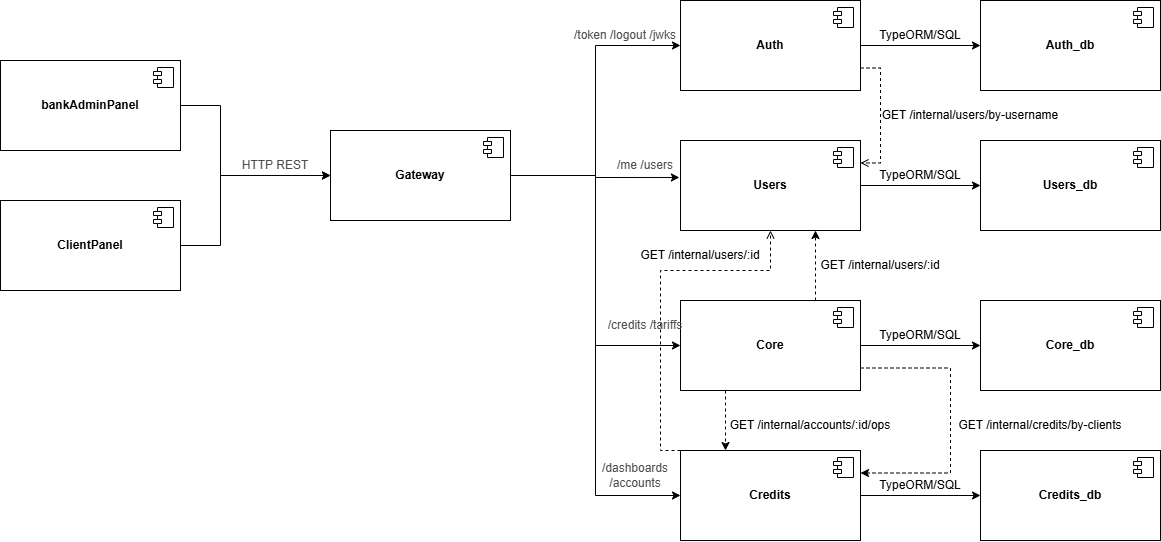

The diagram above was exported from draw.io. Its source (the exported page's mxGraphModel, read from the mxfile embedded in the PNG):
<mxGraphModel dx="1737" dy="878" grid="1" gridSize="10" guides="1" tooltips="1" connect="1" arrows="1" fold="1" page="1" pageScale="1" pageWidth="827" pageHeight="1169" math="0" shadow="0">
  <root>
    <mxCell id="0" />
    <mxCell id="1" parent="0" />
    <mxCell id="oWBw9kQg9Ux1o1LFjWMY-8" edge="1" parent="1" source="oWBw9kQg9Ux1o1LFjWMY-6" style="edgeStyle=orthogonalEdgeStyle;rounded=0;orthogonalLoop=1;jettySize=auto;html=1;entryX=0;entryY=0.5;entryDx=0;entryDy=0;endArrow=classic;endFill=1;" target="oWBw9kQg9Ux1o1LFjWMY-9">
      <mxGeometry relative="1" as="geometry">
        <Array as="points">
          <mxPoint x="250" y="205" />
          <mxPoint x="250" y="275" />
        </Array>
        <mxPoint x="350" y="205.00000000000006" as="targetPoint" />
      </mxGeometry>
    </mxCell>
    <mxCell id="oWBw9kQg9Ux1o1LFjWMY-6" parent="1" style="html=1;dropTarget=0;whiteSpace=wrap;" value="&lt;b&gt;bankAdminPanel&lt;/b&gt;" vertex="1">
      <mxGeometry height="90" width="180" x="30" y="160" as="geometry" />
    </mxCell>
    <mxCell id="oWBw9kQg9Ux1o1LFjWMY-7" parent="oWBw9kQg9Ux1o1LFjWMY-6" style="shape=module;jettyWidth=8;jettyHeight=4;" value="" vertex="1">
      <mxGeometry height="20" relative="1" width="20" x="1" as="geometry">
        <mxPoint x="-27" y="7" as="offset" />
      </mxGeometry>
    </mxCell>
    <mxCell id="oWBw9kQg9Ux1o1LFjWMY-34" edge="1" parent="1" source="oWBw9kQg9Ux1o1LFjWMY-9" style="edgeStyle=orthogonalEdgeStyle;rounded=0;orthogonalLoop=1;jettySize=auto;html=1;entryX=0;entryY=0.5;entryDx=0;entryDy=0;" target="oWBw9kQg9Ux1o1LFjWMY-18">
      <mxGeometry relative="1" as="geometry" />
    </mxCell>
    <mxCell id="oWBw9kQg9Ux1o1LFjWMY-36" edge="1" parent="1" source="oWBw9kQg9Ux1o1LFjWMY-9" style="edgeStyle=orthogonalEdgeStyle;rounded=0;orthogonalLoop=1;jettySize=auto;html=1;entryX=0;entryY=0.5;entryDx=0;entryDy=0;" target="oWBw9kQg9Ux1o1LFjWMY-22">
      <mxGeometry relative="1" as="geometry" />
    </mxCell>
    <mxCell id="oWBw9kQg9Ux1o1LFjWMY-37" edge="1" parent="1" source="oWBw9kQg9Ux1o1LFjWMY-9" style="edgeStyle=orthogonalEdgeStyle;rounded=0;orthogonalLoop=1;jettySize=auto;html=1;entryX=0;entryY=0.5;entryDx=0;entryDy=0;" target="oWBw9kQg9Ux1o1LFjWMY-24">
      <mxGeometry relative="1" as="geometry" />
    </mxCell>
    <mxCell id="oWBw9kQg9Ux1o1LFjWMY-9" parent="1" style="html=1;dropTarget=0;whiteSpace=wrap;" value="&lt;b&gt;Gateway&lt;/b&gt;" vertex="1">
      <mxGeometry height="90" width="180" x="360" y="230" as="geometry" />
    </mxCell>
    <mxCell id="oWBw9kQg9Ux1o1LFjWMY-10" parent="oWBw9kQg9Ux1o1LFjWMY-9" style="shape=module;jettyWidth=8;jettyHeight=4;" value="" vertex="1">
      <mxGeometry height="20" relative="1" width="20" x="1" as="geometry">
        <mxPoint x="-27" y="7" as="offset" />
      </mxGeometry>
    </mxCell>
    <mxCell id="oWBw9kQg9Ux1o1LFjWMY-17" edge="1" parent="1" source="oWBw9kQg9Ux1o1LFjWMY-15" style="edgeStyle=orthogonalEdgeStyle;rounded=0;orthogonalLoop=1;jettySize=auto;html=1;entryX=0;entryY=0.5;entryDx=0;entryDy=0;" target="oWBw9kQg9Ux1o1LFjWMY-9">
      <mxGeometry relative="1" as="geometry">
        <Array as="points">
          <mxPoint x="250" y="345" />
          <mxPoint x="250" y="275" />
        </Array>
      </mxGeometry>
    </mxCell>
    <mxCell id="oWBw9kQg9Ux1o1LFjWMY-15" parent="1" style="html=1;dropTarget=0;whiteSpace=wrap;" value="&lt;b&gt;ClientPanel&lt;/b&gt;" vertex="1">
      <mxGeometry height="90" width="180" x="30" y="300" as="geometry" />
    </mxCell>
    <mxCell id="oWBw9kQg9Ux1o1LFjWMY-16" parent="oWBw9kQg9Ux1o1LFjWMY-15" style="shape=module;jettyWidth=8;jettyHeight=4;" value="" vertex="1">
      <mxGeometry height="20" relative="1" width="20" x="1" as="geometry">
        <mxPoint x="-27" y="7" as="offset" />
      </mxGeometry>
    </mxCell>
    <mxCell id="oWBw9kQg9Ux1o1LFjWMY-55" edge="1" parent="1" source="oWBw9kQg9Ux1o1LFjWMY-18" style="edgeStyle=orthogonalEdgeStyle;rounded=0;orthogonalLoop=1;jettySize=auto;html=1;entryX=1;entryY=0.25;entryDx=0;entryDy=0;exitX=1;exitY=0.75;exitDx=0;exitDy=0;dashed=1;endArrow=open;endFill=0;" target="oWBw9kQg9Ux1o1LFjWMY-20">
      <mxGeometry relative="1" as="geometry" />
    </mxCell>
    <mxCell id="oWBw9kQg9Ux1o1LFjWMY-18" parent="1" style="html=1;dropTarget=0;whiteSpace=wrap;" value="&lt;b&gt;Auth&lt;/b&gt;" vertex="1">
      <mxGeometry height="90" width="180" x="710" y="100" as="geometry" />
    </mxCell>
    <mxCell id="oWBw9kQg9Ux1o1LFjWMY-19" parent="oWBw9kQg9Ux1o1LFjWMY-18" style="shape=module;jettyWidth=8;jettyHeight=4;" value="" vertex="1">
      <mxGeometry height="20" relative="1" width="20" x="1" as="geometry">
        <mxPoint x="-27" y="7" as="offset" />
      </mxGeometry>
    </mxCell>
    <mxCell id="oWBw9kQg9Ux1o1LFjWMY-20" parent="1" style="html=1;dropTarget=0;whiteSpace=wrap;" value="&lt;b&gt;Users&lt;/b&gt;&lt;span style=&quot;color: rgba(0, 0, 0, 0); font-family: monospace; font-size: 0px; text-align: start; text-wrap-mode: nowrap;&quot;&gt;%3CmxGraphModel%3E%3Croot%3E%3CmxCell%20id%3D%220%22%2F%3E%3CmxCell%20id%3D%221%22%20parent%3D%220%22%2F%3E%3CmxCell%20id%3D%222%22%20parent%3D%221%22%20style%3D%22html%3D1%3BdropTarget%3D0%3BwhiteSpace%3Dwrap%3B%22%20value%3D%22%26lt%3Bb%26gt%3BGateway%26lt%3B%2Fb%26gt%3B%22%20vertex%3D%221%22%3E%3CmxGeometry%20height%3D%2290%22%20width%3D%22180%22%20x%3D%22360%22%20y%3D%22170%22%20as%3D%22geometry%22%2F%3E%3C%2FmxCell%3E%3CmxCell%20id%3D%223%22%20parent%3D%222%22%20style%3D%22shape%3Dmodule%3BjettyWidth%3D8%3BjettyHeight%3D4%3B%22%20value%3D%22%22%20vertex%3D%221%22%3E%3CmxGeometry%20height%3D%2220%22%20relative%3D%221%22%20width%3D%2220%22%20x%3D%221%22%20as%3D%22geometry%22%3E%3CmxPoint%20x%3D%22-27%22%20y%3D%227%22%20as%3D%22offset%22%2F%3E%3C%2FmxGeometry%3E%3C%2FmxCell%3E%3C%2Froot%3E%3C%2FmxGraphModel%3E&lt;/span&gt;" vertex="1">
      <mxGeometry height="90" width="180" x="710" y="240" as="geometry" />
    </mxCell>
    <mxCell id="oWBw9kQg9Ux1o1LFjWMY-21" parent="oWBw9kQg9Ux1o1LFjWMY-20" style="shape=module;jettyWidth=8;jettyHeight=4;" value="" vertex="1">
      <mxGeometry height="20" relative="1" width="20" x="1" as="geometry">
        <mxPoint x="-27" y="7" as="offset" />
      </mxGeometry>
    </mxCell>
    <mxCell id="oWBw9kQg9Ux1o1LFjWMY-64" edge="1" parent="1" source="oWBw9kQg9Ux1o1LFjWMY-24" style="edgeStyle=orthogonalEdgeStyle;rounded=0;orthogonalLoop=1;jettySize=auto;html=1;entryX=0.5;entryY=1;entryDx=0;entryDy=0;dashed=1;endArrow=open;endFill=0;exitX=0;exitY=0;exitDx=0;exitDy=0;" target="oWBw9kQg9Ux1o1LFjWMY-20">
      <mxGeometry relative="1" as="geometry">
        <Array as="points">
          <mxPoint x="690" y="550" />
          <mxPoint x="690" y="370" />
          <mxPoint x="800" y="370" />
        </Array>
      </mxGeometry>
    </mxCell>
    <mxCell id="oWBw9kQg9Ux1o1LFjWMY-66" edge="1" parent="1" source="oWBw9kQg9Ux1o1LFjWMY-22" style="edgeStyle=orthogonalEdgeStyle;rounded=0;orthogonalLoop=1;jettySize=auto;html=1;entryX=1;entryY=0.25;entryDx=0;entryDy=0;exitX=1;exitY=0.75;exitDx=0;exitDy=0;dashed=1;" target="oWBw9kQg9Ux1o1LFjWMY-24">
      <mxGeometry relative="1" as="geometry">
        <Array as="points">
          <mxPoint x="980" y="468" />
          <mxPoint x="980" y="573" />
        </Array>
      </mxGeometry>
    </mxCell>
    <mxCell id="oWBw9kQg9Ux1o1LFjWMY-68" edge="1" parent="1" source="oWBw9kQg9Ux1o1LFjWMY-22" style="edgeStyle=orthogonalEdgeStyle;rounded=0;orthogonalLoop=1;jettySize=auto;html=1;entryX=0.75;entryY=1;entryDx=0;entryDy=0;exitX=0.75;exitY=0;exitDx=0;exitDy=0;dashed=1;" target="oWBw9kQg9Ux1o1LFjWMY-20">
      <mxGeometry relative="1" as="geometry" />
    </mxCell>
    <mxCell id="oWBw9kQg9Ux1o1LFjWMY-71" edge="1" parent="1" source="oWBw9kQg9Ux1o1LFjWMY-22" style="edgeStyle=orthogonalEdgeStyle;rounded=0;orthogonalLoop=1;jettySize=auto;html=1;entryX=0.25;entryY=0;entryDx=0;entryDy=0;dashed=1;exitX=0.25;exitY=1;exitDx=0;exitDy=0;" target="oWBw9kQg9Ux1o1LFjWMY-24">
      <mxGeometry relative="1" as="geometry" />
    </mxCell>
    <mxCell id="oWBw9kQg9Ux1o1LFjWMY-22" parent="1" style="html=1;dropTarget=0;whiteSpace=wrap;" value="&lt;b&gt;Core&lt;/b&gt;" vertex="1">
      <mxGeometry height="90" width="180" x="710" y="400" as="geometry" />
    </mxCell>
    <mxCell id="oWBw9kQg9Ux1o1LFjWMY-23" parent="oWBw9kQg9Ux1o1LFjWMY-22" style="shape=module;jettyWidth=8;jettyHeight=4;" value="" vertex="1">
      <mxGeometry height="20" relative="1" width="20" x="1" as="geometry">
        <mxPoint x="-27" y="7" as="offset" />
      </mxGeometry>
    </mxCell>
    <mxCell id="oWBw9kQg9Ux1o1LFjWMY-38" edge="1" parent="1" source="oWBw9kQg9Ux1o1LFjWMY-24" style="edgeStyle=orthogonalEdgeStyle;rounded=0;orthogonalLoop=1;jettySize=auto;html=1;entryX=0;entryY=0.5;entryDx=0;entryDy=0;exitX=1;exitY=0.5;exitDx=0;exitDy=0;" target="oWBw9kQg9Ux1o1LFjWMY-32">
      <mxGeometry relative="1" as="geometry">
        <mxPoint x="900" y="595" as="sourcePoint" />
      </mxGeometry>
    </mxCell>
    <mxCell id="oWBw9kQg9Ux1o1LFjWMY-24" parent="1" style="html=1;dropTarget=0;whiteSpace=wrap;" value="&lt;b&gt;Credits&lt;/b&gt;" vertex="1">
      <mxGeometry height="90" width="180" x="710" y="550" as="geometry" />
    </mxCell>
    <mxCell id="oWBw9kQg9Ux1o1LFjWMY-25" parent="oWBw9kQg9Ux1o1LFjWMY-24" style="shape=module;jettyWidth=8;jettyHeight=4;" value="" vertex="1">
      <mxGeometry height="20" relative="1" width="20" x="1" as="geometry">
        <mxPoint x="-27" y="7" as="offset" />
      </mxGeometry>
    </mxCell>
    <mxCell id="oWBw9kQg9Ux1o1LFjWMY-26" parent="1" style="html=1;dropTarget=0;whiteSpace=wrap;" value="&lt;b&gt;Auth_db&lt;/b&gt;" vertex="1">
      <mxGeometry height="90" width="180" x="1010" y="100" as="geometry" />
    </mxCell>
    <mxCell id="oWBw9kQg9Ux1o1LFjWMY-27" parent="oWBw9kQg9Ux1o1LFjWMY-26" style="shape=module;jettyWidth=8;jettyHeight=4;" value="" vertex="1">
      <mxGeometry height="20" relative="1" width="20" x="1" as="geometry">
        <mxPoint x="-27" y="7" as="offset" />
      </mxGeometry>
    </mxCell>
    <mxCell id="oWBw9kQg9Ux1o1LFjWMY-28" parent="1" style="html=1;dropTarget=0;whiteSpace=wrap;" value="&lt;b&gt;Users_db&lt;/b&gt;" vertex="1">
      <mxGeometry height="90" width="180" x="1010" y="240" as="geometry" />
    </mxCell>
    <mxCell id="oWBw9kQg9Ux1o1LFjWMY-29" parent="oWBw9kQg9Ux1o1LFjWMY-28" style="shape=module;jettyWidth=8;jettyHeight=4;" value="" vertex="1">
      <mxGeometry height="20" relative="1" width="20" x="1" as="geometry">
        <mxPoint x="-27" y="7" as="offset" />
      </mxGeometry>
    </mxCell>
    <mxCell id="oWBw9kQg9Ux1o1LFjWMY-30" parent="1" style="html=1;dropTarget=0;whiteSpace=wrap;" value="&lt;b&gt;Core_db&lt;/b&gt;" vertex="1">
      <mxGeometry height="90" width="180" x="1010" y="400" as="geometry" />
    </mxCell>
    <mxCell id="oWBw9kQg9Ux1o1LFjWMY-31" parent="oWBw9kQg9Ux1o1LFjWMY-30" style="shape=module;jettyWidth=8;jettyHeight=4;" value="" vertex="1">
      <mxGeometry height="20" relative="1" width="20" x="1" as="geometry">
        <mxPoint x="-27" y="7" as="offset" />
      </mxGeometry>
    </mxCell>
    <mxCell id="oWBw9kQg9Ux1o1LFjWMY-32" parent="1" style="html=1;dropTarget=0;whiteSpace=wrap;" value="&lt;b&gt;Credits_db&lt;/b&gt;" vertex="1">
      <mxGeometry height="90" width="180" x="1010" y="550" as="geometry" />
    </mxCell>
    <mxCell id="oWBw9kQg9Ux1o1LFjWMY-33" parent="oWBw9kQg9Ux1o1LFjWMY-32" style="shape=module;jettyWidth=8;jettyHeight=4;" value="" vertex="1">
      <mxGeometry height="20" relative="1" width="20" x="1" as="geometry">
        <mxPoint x="-27" y="7" as="offset" />
      </mxGeometry>
    </mxCell>
    <mxCell id="oWBw9kQg9Ux1o1LFjWMY-35" edge="1" parent="1" source="oWBw9kQg9Ux1o1LFjWMY-9" style="edgeStyle=orthogonalEdgeStyle;rounded=0;orthogonalLoop=1;jettySize=auto;html=1;entryX=-0.006;entryY=0.411;entryDx=0;entryDy=0;entryPerimeter=0;" target="oWBw9kQg9Ux1o1LFjWMY-20">
      <mxGeometry relative="1" as="geometry" />
    </mxCell>
    <mxCell id="oWBw9kQg9Ux1o1LFjWMY-39" parent="1" style="text;html=1;whiteSpace=wrap;strokeColor=none;fillColor=none;align=center;verticalAlign=middle;rounded=0;" value="TypeORM/SQL" vertex="1">
      <mxGeometry height="30" width="60" x="920" y="570" as="geometry" />
    </mxCell>
    <mxCell id="oWBw9kQg9Ux1o1LFjWMY-42" edge="1" parent="1" source="oWBw9kQg9Ux1o1LFjWMY-22" style="edgeStyle=orthogonalEdgeStyle;rounded=0;orthogonalLoop=1;jettySize=auto;html=1;entryX=0;entryY=0.5;entryDx=0;entryDy=0;exitX=1;exitY=0.5;exitDx=0;exitDy=0;">
      <mxGeometry relative="1" as="geometry">
        <mxPoint x="900" y="445" as="sourcePoint" />
        <mxPoint x="1010" y="445" as="targetPoint" />
      </mxGeometry>
    </mxCell>
    <mxCell id="oWBw9kQg9Ux1o1LFjWMY-43" parent="1" style="text;html=1;whiteSpace=wrap;strokeColor=none;fillColor=none;align=center;verticalAlign=middle;rounded=0;" value="TypeORM/SQL" vertex="1">
      <mxGeometry height="30" width="60" x="920" y="420" as="geometry" />
    </mxCell>
    <mxCell id="oWBw9kQg9Ux1o1LFjWMY-44" edge="1" parent="1" source="oWBw9kQg9Ux1o1LFjWMY-20" style="edgeStyle=orthogonalEdgeStyle;rounded=0;orthogonalLoop=1;jettySize=auto;html=1;entryX=0;entryY=0.5;entryDx=0;entryDy=0;exitX=1;exitY=0.5;exitDx=0;exitDy=0;">
      <mxGeometry relative="1" as="geometry">
        <mxPoint x="900" y="285" as="sourcePoint" />
        <mxPoint x="1010" y="285" as="targetPoint" />
      </mxGeometry>
    </mxCell>
    <mxCell id="oWBw9kQg9Ux1o1LFjWMY-45" parent="1" style="text;html=1;whiteSpace=wrap;strokeColor=none;fillColor=none;align=center;verticalAlign=middle;rounded=0;" value="TypeORM/SQL" vertex="1">
      <mxGeometry height="30" width="60" x="920" y="260" as="geometry" />
    </mxCell>
    <mxCell id="oWBw9kQg9Ux1o1LFjWMY-46" edge="1" parent="1" source="oWBw9kQg9Ux1o1LFjWMY-18" style="edgeStyle=orthogonalEdgeStyle;rounded=0;orthogonalLoop=1;jettySize=auto;html=1;entryX=0;entryY=0.5;entryDx=0;entryDy=0;exitX=1;exitY=0.5;exitDx=0;exitDy=0;">
      <mxGeometry relative="1" as="geometry">
        <mxPoint x="900" y="145" as="sourcePoint" />
        <mxPoint x="1010" y="145" as="targetPoint" />
      </mxGeometry>
    </mxCell>
    <mxCell id="oWBw9kQg9Ux1o1LFjWMY-47" parent="1" style="text;html=1;whiteSpace=wrap;strokeColor=none;fillColor=none;align=center;verticalAlign=middle;rounded=0;" value="TypeORM/SQL" vertex="1">
      <mxGeometry height="30" width="60" x="920" y="120" as="geometry" />
    </mxCell>
    <mxCell id="oWBw9kQg9Ux1o1LFjWMY-50" parent="1" style="text;html=1;whiteSpace=wrap;strokeColor=none;fillColor=none;align=center;verticalAlign=middle;rounded=0;fontColor=#4D4D4D;" value="HTTP REST" vertex="1">
      <mxGeometry height="30" width="90" x="260" y="250" as="geometry" />
    </mxCell>
    <mxCell id="oWBw9kQg9Ux1o1LFjWMY-51" parent="1" style="text;html=1;whiteSpace=wrap;strokeColor=none;fillColor=none;align=center;verticalAlign=middle;rounded=0;fontColor=#4D4D4D;" value="/token /logout /jwks" vertex="1">
      <mxGeometry height="30" width="110" x="600" y="120" as="geometry" />
    </mxCell>
    <mxCell id="oWBw9kQg9Ux1o1LFjWMY-52" parent="1" style="text;html=1;whiteSpace=wrap;strokeColor=none;fillColor=none;align=center;verticalAlign=middle;rounded=0;fontColor=#4D4D4D;" value="/me /users" vertex="1">
      <mxGeometry height="30" width="110" x="620" y="250" as="geometry" />
    </mxCell>
    <mxCell id="oWBw9kQg9Ux1o1LFjWMY-53" parent="1" style="text;html=1;whiteSpace=wrap;strokeColor=none;fillColor=none;align=center;verticalAlign=middle;rounded=0;fontColor=#4D4D4D;" value="/credits /tariffs" vertex="1">
      <mxGeometry height="30" width="110" x="620" y="410" as="geometry" />
    </mxCell>
    <mxCell id="oWBw9kQg9Ux1o1LFjWMY-54" parent="1" style="text;html=1;whiteSpace=wrap;strokeColor=none;fillColor=none;align=center;verticalAlign=middle;rounded=0;fontColor=#4D4D4D;" value="/dashboards&lt;div&gt;/accounts&lt;/div&gt;" vertex="1">
      <mxGeometry height="30" width="110" x="610" y="560" as="geometry" />
    </mxCell>
    <mxCell id="oWBw9kQg9Ux1o1LFjWMY-56" parent="1" style="text;html=1;whiteSpace=wrap;strokeColor=none;fillColor=none;align=center;verticalAlign=middle;rounded=0;" value="GET /internal/users/by-username" vertex="1">
      <mxGeometry height="30" width="180" x="910" y="200" as="geometry" />
    </mxCell>
    <mxCell id="oWBw9kQg9Ux1o1LFjWMY-65" parent="1" style="text;html=1;whiteSpace=wrap;strokeColor=none;fillColor=none;align=center;verticalAlign=middle;rounded=0;" value="GET /internal/users/:id" vertex="1">
      <mxGeometry height="30" width="180" x="640" y="340" as="geometry" />
    </mxCell>
    <mxCell id="oWBw9kQg9Ux1o1LFjWMY-67" parent="1" style="text;html=1;whiteSpace=wrap;strokeColor=none;fillColor=none;align=center;verticalAlign=middle;rounded=0;" value="GET /internal/credits/by-clients" vertex="1">
      <mxGeometry height="30" width="180" x="980" y="510" as="geometry" />
    </mxCell>
    <mxCell id="oWBw9kQg9Ux1o1LFjWMY-69" parent="1" style="text;html=1;whiteSpace=wrap;strokeColor=none;fillColor=none;align=center;verticalAlign=middle;rounded=0;" value="GET /internal/users/:id" vertex="1">
      <mxGeometry height="30" width="180" x="820" y="350" as="geometry" />
    </mxCell>
    <mxCell id="oWBw9kQg9Ux1o1LFjWMY-72" parent="1" style="text;html=1;whiteSpace=wrap;strokeColor=none;fillColor=none;align=center;verticalAlign=middle;rounded=0;" value="GET /internal/accounts/:id/ops" vertex="1">
      <mxGeometry height="30" width="180" x="750" y="510" as="geometry" />
    </mxCell>
  </root>
</mxGraphModel>